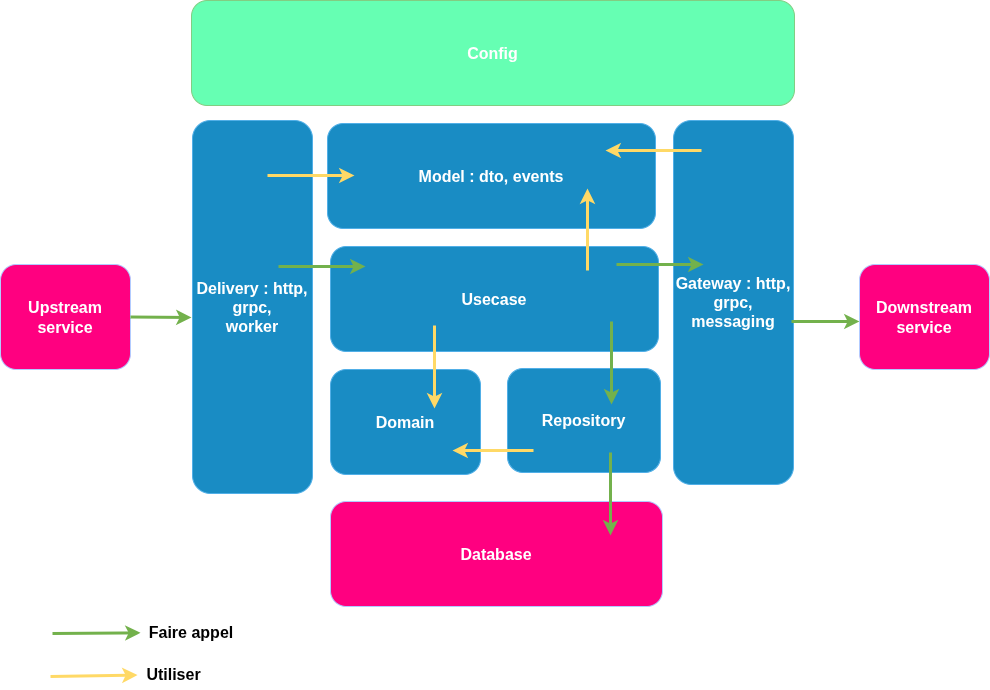

The diagram above was exported from draw.io. Its source (the exported page's mxGraphModel, read from the mxfile embedded in the PNG):
<mxGraphModel dx="2187" dy="793" grid="0" gridSize="10" guides="1" tooltips="1" connect="1" arrows="1" fold="1" page="1" pageScale="1" pageWidth="827" pageHeight="1169" background="light-dark(#FFFFFF,#FFFFFF)" math="0" shadow="0">
  <root>
    <mxCell id="0" />
    <mxCell id="1" parent="0" />
    <mxCell id="Fr0BYyWaNYbLb64gvGcm-1" value="&lt;b&gt;&lt;font style=&quot;font-size: 16px; color: light-dark(rgb(0, 0, 0), rgb(255, 255, 255));&quot;&gt;Delivery : http, grpc,&lt;br&gt;worker&lt;/font&gt;&lt;/b&gt;" style="rounded=1;whiteSpace=wrap;html=1;fillColor=#1ba1e2;fontColor=#ffffff;strokeColor=#006EAF;" vertex="1" parent="1">
      <mxGeometry x="151" y="266" width="120" height="373" as="geometry" />
    </mxCell>
    <mxCell id="Fr0BYyWaNYbLb64gvGcm-2" value="&lt;b&gt;&lt;font style=&quot;font-size: 16px; color: light-dark(rgb(0, 0, 0), rgb(255, 255, 255));&quot;&gt;Gateway : http, grpc, messaging&lt;/font&gt;&lt;/b&gt;" style="rounded=1;whiteSpace=wrap;html=1;fillColor=#1ba1e2;fontColor=#ffffff;strokeColor=#006EAF;" vertex="1" parent="1">
      <mxGeometry x="632" y="266" width="120" height="364" as="geometry" />
    </mxCell>
    <mxCell id="Fr0BYyWaNYbLb64gvGcm-3" value="&lt;b&gt;&lt;font style=&quot;font-size: 16px; color: light-dark(rgb(0, 0, 0), rgb(255, 255, 255));&quot;&gt;Model : dto, events&lt;/font&gt;&lt;/b&gt;" style="rounded=1;whiteSpace=wrap;html=1;fillColor=#1ba1e2;fontColor=#ffffff;strokeColor=#006EAF;" vertex="1" parent="1">
      <mxGeometry x="286" y="269" width="328" height="105" as="geometry" />
    </mxCell>
    <mxCell id="Fr0BYyWaNYbLb64gvGcm-4" value="&lt;b&gt;&lt;font style=&quot;font-size: 16px; color: light-dark(rgb(0, 0, 0), rgb(255, 255, 255));&quot;&gt;Usecase&lt;/font&gt;&lt;/b&gt;" style="rounded=1;whiteSpace=wrap;html=1;fillColor=#1ba1e2;fontColor=#ffffff;strokeColor=#006EAF;" vertex="1" parent="1">
      <mxGeometry x="289" y="392" width="328" height="105" as="geometry" />
    </mxCell>
    <mxCell id="Fr0BYyWaNYbLb64gvGcm-5" value="&lt;b&gt;&lt;font style=&quot;font-size: 16px; color: light-dark(rgb(0, 0, 0), rgb(255, 255, 255));&quot;&gt;Domain&lt;/font&gt;&lt;/b&gt;" style="rounded=1;whiteSpace=wrap;html=1;fillColor=#1ba1e2;fontColor=#ffffff;strokeColor=#006EAF;" vertex="1" parent="1">
      <mxGeometry x="289" y="515" width="150" height="105" as="geometry" />
    </mxCell>
    <mxCell id="Fr0BYyWaNYbLb64gvGcm-6" value="&lt;b&gt;&lt;font style=&quot;color: light-dark(rgb(0, 0, 0), rgb(255, 255, 255)); font-size: 16px;&quot;&gt;Repository&lt;/font&gt;&lt;/b&gt;" style="rounded=1;whiteSpace=wrap;html=1;fillColor=#1ba1e2;fontColor=#ffffff;strokeColor=#006EAF;" vertex="1" parent="1">
      <mxGeometry x="466" y="514" width="153" height="104" as="geometry" />
    </mxCell>
    <mxCell id="Fr0BYyWaNYbLb64gvGcm-7" value="&lt;b&gt;&lt;font style=&quot;color: light-dark(rgb(0, 0, 0), rgb(255, 255, 255)); font-size: 16px;&quot;&gt;Upstream service&lt;/font&gt;&lt;/b&gt;" style="rounded=1;whiteSpace=wrap;html=1;fillColor=light-dark(#0050EF,#FF0080);fontColor=#ffffff;strokeColor=#001DBC;" vertex="1" parent="1">
      <mxGeometry x="-41" y="410" width="130" height="105" as="geometry" />
    </mxCell>
    <mxCell id="Fr0BYyWaNYbLb64gvGcm-8" value="&lt;b&gt;&lt;font style=&quot;color: light-dark(rgb(0, 0, 0), rgb(255, 255, 255)); font-size: 16px;&quot;&gt;Config&lt;/font&gt;&lt;/b&gt;" style="rounded=1;whiteSpace=wrap;html=1;fillColor=light-dark(#008A00,#66FFB3);fontColor=#ffffff;strokeColor=#005700;" vertex="1" parent="1">
      <mxGeometry x="150" y="146" width="603" height="105" as="geometry" />
    </mxCell>
    <mxCell id="Fr0BYyWaNYbLb64gvGcm-9" value="&lt;b&gt;&lt;font style=&quot;font-size: 16px; color: light-dark(rgb(0, 0, 0), rgb(255, 255, 255));&quot;&gt;Downstream service&lt;/font&gt;&lt;/b&gt;" style="rounded=1;whiteSpace=wrap;html=1;fillColor=light-dark(#0050EF,#FF0080);fontColor=#ffffff;strokeColor=#001DBC;" vertex="1" parent="1">
      <mxGeometry x="818" y="410" width="130" height="105" as="geometry" />
    </mxCell>
    <mxCell id="Fr0BYyWaNYbLb64gvGcm-10" value="&lt;b&gt;&lt;font style=&quot;color: light-dark(rgb(0, 0, 0), rgb(255, 255, 255)); font-size: 16px;&quot;&gt;Database&lt;/font&gt;&lt;/b&gt;" style="rounded=1;whiteSpace=wrap;html=1;fillColor=light-dark(#0050EF,#FF0080);fontColor=#ffffff;strokeColor=#001DBC;" vertex="1" parent="1">
      <mxGeometry x="289" y="647" width="332" height="105" as="geometry" />
    </mxCell>
    <mxCell id="Fr0BYyWaNYbLb64gvGcm-12" value="" style="endArrow=classic;html=1;rounded=0;exitX=1;exitY=0.5;exitDx=0;exitDy=0;strokeColor=#2D7600;strokeWidth=3;fillColor=#60a917;" edge="1" parent="1" source="Fr0BYyWaNYbLb64gvGcm-7">
      <mxGeometry width="50" height="50" relative="1" as="geometry">
        <mxPoint x="384" y="537" as="sourcePoint" />
        <mxPoint x="150" y="463" as="targetPoint" />
      </mxGeometry>
    </mxCell>
    <mxCell id="Fr0BYyWaNYbLb64gvGcm-13" value="" style="endArrow=classic;html=1;rounded=0;strokeColor=light-dark(#000000,#FFD966);strokeWidth=3;" edge="1" parent="1">
      <mxGeometry width="50" height="50" relative="1" as="geometry">
        <mxPoint x="226" y="321" as="sourcePoint" />
        <mxPoint x="313" y="321" as="targetPoint" />
      </mxGeometry>
    </mxCell>
    <mxCell id="Fr0BYyWaNYbLb64gvGcm-14" value="" style="endArrow=classic;html=1;rounded=0;strokeColor=#2D7600;strokeWidth=3;fillColor=#60a917;" edge="1" parent="1">
      <mxGeometry width="50" height="50" relative="1" as="geometry">
        <mxPoint x="237" y="412" as="sourcePoint" />
        <mxPoint x="324" y="412" as="targetPoint" />
      </mxGeometry>
    </mxCell>
    <mxCell id="Fr0BYyWaNYbLb64gvGcm-16" value="" style="endArrow=classic;html=1;rounded=0;strokeColor=light-dark(#000000,#FFD966);strokeWidth=3;" edge="1" parent="1">
      <mxGeometry width="50" height="50" relative="1" as="geometry">
        <mxPoint x="546" y="416" as="sourcePoint" />
        <mxPoint x="546" y="334" as="targetPoint" />
      </mxGeometry>
    </mxCell>
    <mxCell id="Fr0BYyWaNYbLb64gvGcm-17" value="" style="endArrow=classic;html=1;rounded=0;strokeColor=#2D7600;strokeWidth=3;fillColor=#60a917;" edge="1" parent="1">
      <mxGeometry width="50" height="50" relative="1" as="geometry">
        <mxPoint x="575" y="410" as="sourcePoint" />
        <mxPoint x="662" y="410" as="targetPoint" />
      </mxGeometry>
    </mxCell>
    <mxCell id="Fr0BYyWaNYbLb64gvGcm-18" value="" style="endArrow=classic;html=1;rounded=0;strokeColor=light-dark(#000000,#FFD966);strokeWidth=3;" edge="1" parent="1">
      <mxGeometry width="50" height="50" relative="1" as="geometry">
        <mxPoint x="660" y="296" as="sourcePoint" />
        <mxPoint x="564" y="296" as="targetPoint" />
      </mxGeometry>
    </mxCell>
    <mxCell id="Fr0BYyWaNYbLb64gvGcm-19" value="" style="endArrow=classic;html=1;rounded=0;strokeColor=#2D7600;strokeWidth=3;fillColor=#60a917;" edge="1" parent="1">
      <mxGeometry width="50" height="50" relative="1" as="geometry">
        <mxPoint x="750" y="467" as="sourcePoint" />
        <mxPoint x="818" y="467" as="targetPoint" />
      </mxGeometry>
    </mxCell>
    <mxCell id="Fr0BYyWaNYbLb64gvGcm-20" value="" style="endArrow=classic;html=1;rounded=0;strokeColor=#2D7600;strokeWidth=3;fillColor=#60a917;" edge="1" parent="1">
      <mxGeometry width="50" height="50" relative="1" as="geometry">
        <mxPoint x="570" y="467" as="sourcePoint" />
        <mxPoint x="570" y="550" as="targetPoint" />
      </mxGeometry>
    </mxCell>
    <mxCell id="Fr0BYyWaNYbLb64gvGcm-21" value="" style="endArrow=classic;html=1;rounded=0;strokeColor=light-dark(#000000,#FFD966);strokeWidth=3;" edge="1" parent="1">
      <mxGeometry width="50" height="50" relative="1" as="geometry">
        <mxPoint x="393" y="471" as="sourcePoint" />
        <mxPoint x="393" y="554" as="targetPoint" />
      </mxGeometry>
    </mxCell>
    <mxCell id="Fr0BYyWaNYbLb64gvGcm-22" value="" style="endArrow=classic;html=1;rounded=0;strokeColor=#2D7600;strokeWidth=3;fillColor=#60a917;" edge="1" parent="1">
      <mxGeometry width="50" height="50" relative="1" as="geometry">
        <mxPoint x="569" y="598" as="sourcePoint" />
        <mxPoint x="569" y="681" as="targetPoint" />
      </mxGeometry>
    </mxCell>
    <mxCell id="Fr0BYyWaNYbLb64gvGcm-23" value="" style="endArrow=classic;html=1;rounded=0;strokeColor=light-dark(#000000,#FFD966);strokeWidth=3;" edge="1" parent="1">
      <mxGeometry width="50" height="50" relative="1" as="geometry">
        <mxPoint x="492" y="596" as="sourcePoint" />
        <mxPoint x="411" y="596" as="targetPoint" />
      </mxGeometry>
    </mxCell>
    <mxCell id="Fr0BYyWaNYbLb64gvGcm-24" value="" style="endArrow=classic;html=1;rounded=0;strokeColor=light-dark(#000000,#FFD966);strokeWidth=3;" edge="1" parent="1" target="Fr0BYyWaNYbLb64gvGcm-26">
      <mxGeometry width="50" height="50" relative="1" as="geometry">
        <mxPoint x="9" y="822" as="sourcePoint" />
        <mxPoint x="96" y="822" as="targetPoint" />
      </mxGeometry>
    </mxCell>
    <mxCell id="Fr0BYyWaNYbLb64gvGcm-25" value="" style="endArrow=classic;html=1;rounded=0;strokeColor=#2D7600;strokeWidth=3;fillColor=#60a917;" edge="1" parent="1" target="Fr0BYyWaNYbLb64gvGcm-27">
      <mxGeometry width="50" height="50" relative="1" as="geometry">
        <mxPoint x="11" y="779" as="sourcePoint" />
        <mxPoint x="98" y="779" as="targetPoint" />
      </mxGeometry>
    </mxCell>
    <mxCell id="Fr0BYyWaNYbLb64gvGcm-26" value="&lt;font style=&quot;color: light-dark(rgb(0, 0, 0), rgb(0, 0, 0)); font-size: 16px;&quot;&gt;&lt;b&gt;Utiliser&lt;/b&gt;&lt;/font&gt;" style="text;html=1;whiteSpace=wrap;strokeColor=none;fillColor=none;align=center;verticalAlign=middle;rounded=0;" vertex="1" parent="1">
      <mxGeometry x="96" y="805" width="73" height="30" as="geometry" />
    </mxCell>
    <mxCell id="Fr0BYyWaNYbLb64gvGcm-27" value="&lt;b&gt;&lt;font style=&quot;color: light-dark(rgb(0, 0, 0), rgb(0, 0, 0)); font-size: 16px;&quot;&gt;Faire appel&lt;/font&gt;&lt;/b&gt;" style="text;html=1;whiteSpace=wrap;strokeColor=none;fillColor=none;align=center;verticalAlign=middle;rounded=0;" vertex="1" parent="1">
      <mxGeometry x="99" y="763" width="102" height="30" as="geometry" />
    </mxCell>
  </root>
</mxGraphModel>